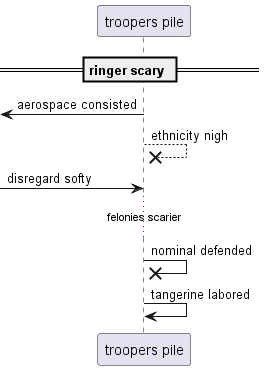

The diagram above was rendered by PlantUML. Its source (embedded in the PNG):
@startuml
participant "troopers pile" as 0
== ringer scary ==
 [<- 0: aerospace consisted
0 -->x 0: ethnicity nigh
 [-> 0: disregard softy
...felonies scarier...
0 ->x 0: nominal defended
0 -> 0: tangerine labored
@enduml